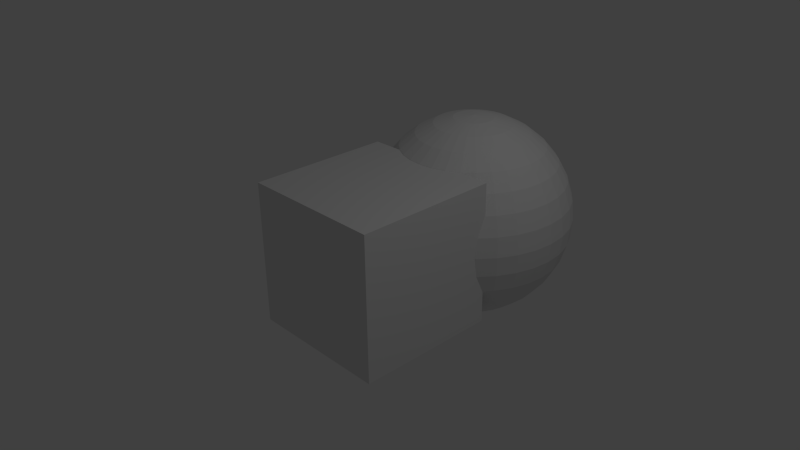 # Source: modelobjs.blend  (saved by Blender 2.68.0; exported with 4.5.12 LTS)
import bpy
from mathutils import Matrix  # noqa: F401  (used for matrix-valued properties, if any)

bpy.ops.wm.read_factory_settings(use_empty=True)
scene = bpy.context.scene
scene.name = 'Scene'

# ---- collections
col_collection_1 = bpy.data.collections.new('Collection 1'); scene.collection.children.link(col_collection_1)

# ---- materials (node trees are filled in below, after node groups)
mat_material = bpy.data.materials.new('Material')
mat_material.alpha_threshold = 0.0
mat_material.use_transparent_shadow = False
mat_material.roughness = 0.5
mat_material.line_color = (0.0, 0.0, 0.0, 1.0)

# ---- material node trees

# ---- world
world_world = bpy.data.worlds.new('World'); scene.world = world_world
world_world.color = (0.05088, 0.05088, 0.05088)
world_world.use_sun_shadow = False
world_world.sun_shadow_jitter_overblur = 0.0
world_world.cycles.sampling_method = 'MANUAL'
world_world.cycles.sample_map_resolution = 256

# ---- cameras
cam_camera = bpy.data.cameras.new('Camera')
cam_camera.clip_end = 100.0
cam_camera.lens = 35.0
cam_camera.sensor_width = 32.0
cam_camera.sensor_height = 18.0
cam_camera.ortho_scale = 7.314
cam_camera.dof.focus_distance = 0.0
cam_camera.dof.aperture_fstop = 128.0

# ---- lights
light_lamp = bpy.data.lights.new('Lamp', 'POINT')
light_lamp.transmission_factor = 0.0
light_lamp.cutoff_distance = 30.0
light_lamp.energy = 100.0
light_lamp.shadow_buffer_clip_start = 1.001
light_lamp.shadow_soft_size = 0.1
light_lamp.shadow_maximum_resolution = 0.006
light_lamp.use_absolute_resolution = True
light_lamp.cycles.use_multiple_importance_sampling = False

# ---- meshes
me_sphere = bpy.data.meshes.new('Sphere')
me_sphere.from_pydata([(-0.2782, 1.841, 1.399), (-0.5458, 1.841, 1.318), (-0.7924, 1.841, 1.186), (-1.009, 1.841, 1.009), (-1.186, 1.841, 0.7924), (-1.318, 1.841, 0.5458), (-1.399, 1.841, 0.2782), (-1.426, 1.841, 1.079e-07), (-1.399, 1.841, -0.2782), (-1.318, 1.841, -0.5458), (-1.186, 1.841, -0.7924), (-1.009, 1.841, -1.009), (-0.7924, 1.841, -1.186), (-0.5458, 1.841, -1.318), (-0.2782, 1.841, -1.399), (-0.2729, 1.895, 1.399), (-0.5353, 1.948, 1.318), (-0.7772, 1.996, 1.186), (-0.9891, 2.038, 1.009), (-1.163, 2.072, 0.7924), (-1.292, 2.098, 0.5458), (-1.372, 2.114, 0.2782), (-1.399, 2.119, 1.703e-07), (-1.372, 2.114, -0.2782), (-1.292, 2.098, -0.5458), (-1.163, 2.072, -0.7924), (-0.9891, 2.038, -1.009), (-0.7772, 1.996, -1.186), (-0.5353, 1.948, -1.318), (-0.2729, 1.895, -1.399), (-0.2571, 1.948, 1.399), (-0.5043, 2.05, 1.318), (-0.7321, 2.144, 1.186), (-0.9317, 2.227, 1.009), (-1.096, 2.295, 0.7924), (-1.217, 2.345, 0.5458), (-1.292, 2.376, 0.2782), (-1.318, 2.387, 1.703e-07), (-1.292, 2.376, -0.2782), (-1.217, 2.345, -0.5458), (-1.096, 2.295, -0.7924), (-0.9317, 2.227, -1.009), (-0.7321, 2.144, -1.186), (-0.5043, 2.05, -1.318), (-0.2571, 1.948, -1.399), (-0.2314, 1.996, 1.399), (-0.4538, 2.144, 1.318), (-0.6588, 2.281, 1.186), (-0.8385, 2.401, 1.009), (-0.986, 2.5, 0.7924), (-1.096, 2.573, 0.5458), (-1.163, 2.618, 0.2782), (-1.186, 2.633, 1.703e-07), (-1.163, 2.618, -0.2782), (-1.096, 2.573, -0.5458), (-0.986, 2.5, -0.7924), (-0.8385, 2.401, -1.009), (-0.6588, 2.281, -1.186), (-0.4538, 2.144, -1.318), (-0.2314, 1.996, -1.399), (-0.1967, 2.038, 1.399), (-0.3859, 2.227, 1.318), (-0.5603, 2.401, 1.186), (-0.7131, 2.554, 1.009), (-0.8385, 2.68, 0.7924), (-0.9317, 2.773, 0.5458), (-0.9891, 2.83, 0.2782), (-1.009, 2.85, 1.703e-07), (-0.9891, 2.83, -0.2782), (-0.9317, 2.773, -0.5458), (-0.8385, 2.68, -0.7924), (-0.7131, 2.554, -1.009), (-0.5603, 2.401, -1.186), (-0.3859, 2.227, -1.318), (-0.1967, 2.038, -1.399), (-0.1546, 2.072, 1.399), (-0.3032, 2.295, 1.318), (-0.4402, 2.5, 1.186), (-0.5603, 2.68, 1.009), (-0.6588, 2.827, 0.7924), (-0.7321, 2.937, 0.5458), (-0.7772, 3.004, 0.2782), (-0.7924, 3.027, 1.703e-07), (-0.7772, 3.004, -0.2782), (-0.7321, 2.937, -0.5458), (-0.6588, 2.827, -0.7924), (-0.5603, 2.68, -1.009), (-0.4402, 2.5, -1.186), (-0.3032, 2.295, -1.318), (-0.1546, 2.072, -1.399), (-0.1065, 2.098, 1.399), (-0.2089, 2.345, 1.318), (-0.3032, 2.573, 1.186), (-0.3859, 2.773, 1.009), (-0.4538, 2.937, 0.7924), (-0.5043, 3.058, 0.5458), (-0.5353, 3.133, 0.2782), (-0.5458, 3.159, 1.703e-07), (-0.5353, 3.133, -0.2782), (-0.5043, 3.058, -0.5458), (-0.4538, 2.937, -0.7924), (-0.3859, 2.773, -1.009), (-0.3032, 2.573, -1.186), (-0.2089, 2.345, -1.318), (-0.1065, 2.098, -1.399), (-0.05428, 2.114, 1.399), (-0.1065, 2.376, 1.318), (-0.1546, 2.618, 1.186), (-0.1967, 2.83, 1.009), (-0.2314, 3.004, 0.7924), (-0.2571, 3.133, 0.5458), (-0.2729, 3.213, 0.2782), (-0.2782, 3.24, 1.703e-07), (-0.2729, 3.213, -0.2782), (-0.2571, 3.133, -0.5458), (-0.2314, 3.004, -0.7924), (-0.1967, 2.83, -1.009), (-0.1546, 2.618, -1.186), (-0.1065, 2.376, -1.318), (-0.05428, 2.114, -1.399), (3.977e-07, 2.119, 1.399), (4.5e-07, 2.387, 1.318), (5.019e-07, 2.633, 1.186), (4.329e-07, 2.85, 1.009), (5.134e-07, 3.027, 0.7924), (4.44e-07, 3.159, 0.5458), (5.337e-07, 3.24, 0.2782), (4.935e-07, 3.267, 1.703e-07), (4.503e-07, 3.24, -0.2782), (3.815e-07, 3.159, -0.5458), (5.134e-07, 3.027, -0.7924), (4.329e-07, 2.85, -1.009), (4.957e-07, 2.633, -1.186), (3.899e-07, 2.387, -1.318), (3.98e-07, 2.119, -1.399), (0.05428, 2.114, 1.399), (0.1065, 2.376, 1.318), (0.1546, 2.618, 1.186), (0.1968, 2.83, 1.009), (0.2314, 3.004, 0.7924), (0.2571, 3.133, 0.5458), (0.2729, 3.213, 0.2782), (0.2782, 3.24, 1.703e-07), (0.2729, 3.213, -0.2782), (0.2571, 3.133, -0.5458), (0.2314, 3.004, -0.7924), (0.1968, 2.83, -1.009), (0.1546, 2.618, -1.186), (0.1065, 2.376, -1.318), (0.05428, 2.114, -1.399), (0.1065, 2.098, 1.399), (0.2089, 2.345, 1.318), (0.3032, 2.573, 1.186), (0.3859, 2.773, 1.009), (0.4538, 2.937, 0.7924), (0.5043, 3.058, 0.5458), (0.5353, 3.133, 0.2782), (0.5458, 3.159, 1.703e-07), (0.5353, 3.133, -0.2782), (0.5043, 3.058, -0.5458), (0.4538, 2.937, -0.7924), (0.3859, 2.773, -1.009), (0.3032, 2.573, -1.186), (0.2089, 2.345, -1.318), (0.1065, 2.098, -1.399), (0.1546, 2.072, 1.399), (0.3032, 2.295, 1.318), (0.4402, 2.5, 1.186), (0.5603, 2.68, 1.009), (0.6588, 2.827, 0.7924), (0.7321, 2.937, 0.5458), (0.7772, 3.004, 0.2782), (0.7924, 3.027, 1.703e-07), (0.7772, 3.004, -0.2782), (0.7321, 2.937, -0.5458), (0.6588, 2.827, -0.7924), (0.5603, 2.68, -1.009), (0.4402, 2.5, -1.186), (0.3032, 2.295, -1.318), (0.1546, 2.072, -1.399), (0.1968, 2.038, 1.399), (0.3859, 2.227, 1.318), (0.5603, 2.401, 1.186), (0.7131, 2.554, 1.009), (0.8385, 2.68, 0.7924), (0.9317, 2.773, 0.5458), (0.9891, 2.83, 0.2782), (1.009, 2.85, 1.703e-07), (0.9891, 2.83, -0.2782), (0.9317, 2.773, -0.5458), (0.8385, 2.68, -0.7924), (0.7131, 2.554, -1.009), (0.5603, 2.401, -1.186), (0.3859, 2.227, -1.318), (0.1968, 2.038, -1.399), (0.2314, 1.996, 1.399), (0.4538, 2.144, 1.318), (0.6588, 2.281, 1.186), (0.8385, 2.401, 1.009), (0.986, 2.5, 0.7924), (1.096, 2.573, 0.5458), (1.163, 2.618, 0.2782), (1.186, 2.633, 1.703e-07), (1.163, 2.618, -0.2782), (1.096, 2.573, -0.5458), (0.986, 2.5, -0.7924), (0.8385, 2.401, -1.009), (0.6588, 2.281, -1.186), (0.4538, 2.144, -1.318), (0.2314, 1.996, -1.399), (0.2571, 1.948, 1.399), (0.5043, 2.05, 1.318), (0.7321, 2.144, 1.186), (0.9317, 2.227, 1.009), (1.096, 2.295, 0.7924), (1.217, 2.345, 0.5458), (1.292, 2.376, 0.2782), (1.318, 2.387, 1.703e-07), (1.292, 2.376, -0.2782), (1.217, 2.345, -0.5458), (1.096, 2.295, -0.7924), (0.9317, 2.227, -1.009), (0.7321, 2.144, -1.186), (0.5043, 2.05, -1.318), (0.2571, 1.948, -1.399), (0.2729, 1.895, 1.399), (0.5353, 1.948, 1.318), (0.7772, 1.996, 1.186), (0.9891, 2.038, 1.009), (1.163, 2.072, 0.7924), (1.292, 2.098, 0.5458), (1.372, 2.114, 0.2782), (1.399, 2.119, 1.703e-07), (1.372, 2.114, -0.2782), (1.292, 2.098, -0.5458), (1.163, 2.072, -0.7924), (0.9891, 2.038, -1.009), (0.7772, 1.996, -1.186), (0.5353, 1.948, -1.318), (0.2729, 1.895, -1.399), (0.2782, 1.841, 1.399), (0.5458, 1.841, 1.318), (0.7924, 1.841, 1.186), (1.009, 1.841, 1.009), (1.186, 1.841, 0.7924), (1.318, 1.841, 0.5458), (1.399, 1.841, 0.2782), (1.426, 1.841, 1.703e-07), (1.399, 1.841, -0.2782), (1.318, 1.841, -0.5458), (1.186, 1.841, -0.7924), (1.009, 1.841, -1.009), (0.7924, 1.841, -1.186), (0.5458, 1.841, -1.318), (0.2782, 1.841, -1.399), (0.2729, 1.787, 1.399), (0.5353, 1.735, 1.318), (0.7772, 1.687, 1.186), (0.9891, 1.644, 1.009), (1.163, 1.61, 0.7924), (1.292, 1.584, 0.5458), (1.372, 1.568, 0.2782), (1.399, 1.563, 1.703e-07), (1.372, 1.568, -0.2782), (1.292, 1.584, -0.5458), (1.163, 1.61, -0.7924), (0.9891, 1.644, -1.009), (0.7772, 1.687, -1.186), (0.5353, 1.735, -1.318), (0.2729, 1.787, -1.399), (0.2571, 1.735, 1.399), (0.5043, 1.632, 1.318), (0.7321, 1.538, 1.186), (0.9317, 1.455, 1.009), (1.096, 1.387, 0.7924), (1.217, 1.337, 0.5458), (1.292, 1.306, 0.2782), (1.318, 1.295, 1.703e-07), (1.292, 1.306, -0.2782), (1.217, 1.337, -0.5458), (1.096, 1.387, -0.7924), (0.9317, 1.455, -1.009), (0.7321, 1.538, -1.186), (0.5043, 1.632, -1.318), (0.2571, 1.735, -1.399), (0.2314, 1.687, 1.399), (0.4538, 1.538, 1.318), (0.6588, 1.401, 1.186), (0.8385, 1.281, 1.009), (0.986, 1.182, 0.7924), (1.096, 1.109, 0.5458), (1.163, 1.064, 0.2782), (1.186, 1.049, 1.703e-07), (1.163, 1.064, -0.2782), (1.096, 1.109, -0.5458), (0.986, 1.182, -0.7924), (0.8385, 1.281, -1.009), (0.6588, 1.401, -1.186), (0.4538, 1.538, -1.318), (0.2314, 1.687, -1.399), (0.1968, 1.644, 1.399), (0.3859, 1.455, 1.318), (0.5603, 1.281, 1.186), (0.7131, 1.128, 1.009), (0.8385, 1.003, 0.7924), (0.9317, 0.9094, 0.5458), (0.9891, 0.852, 0.2782), (1.009, 0.8326, 1.703e-07), (0.9891, 0.852, -0.2782), (0.9317, 0.9094, -0.5458), (0.8385, 1.003, -0.7924), (0.7131, 1.128, -1.009), (0.5603, 1.281, -1.186), (0.3859, 1.455, -1.318), (0.1967, 1.644, -1.399), (0.1546, 1.61, 1.399), (0.3032, 1.387, 1.318), (0.4402, 1.182, 1.186), (0.5603, 1.003, 1.009), (0.6588, 0.8551, 0.7924), (0.7321, 0.7455, 0.5458), (0.7772, 0.678, 0.2782), (0.7924, 0.6552, 1.703e-07), (0.7772, 0.678, -0.2782), (0.7321, 0.7455, -0.5458), (0.6588, 0.8551, -0.7924), (0.5603, 1.003, -1.009), (0.4402, 1.182, -1.186), (0.3032, 1.387, -1.318), (0.1546, 1.61, -1.399), (3.855e-07, 1.841, -1.426), (0.1065, 1.584, 1.399), (0.2089, 1.337, 1.318), (0.3032, 1.109, 1.186), (0.3859, 0.9094, 1.009), (0.4538, 0.7455, 0.7924), (0.5043, 0.6237, 0.5458), (0.5353, 0.5488, 0.2782), (0.5458, 0.5234, 1.703e-07), (0.5353, 0.5488, -0.2782), (0.5043, 0.6237, -0.5458), (0.4538, 0.7455, -0.7924), (0.3859, 0.9094, -1.009), (0.3032, 1.109, -1.186), (0.2089, 1.337, -1.318), (0.1065, 1.584, -1.399), (0.05428, 1.568, 1.399), (0.1065, 1.306, 1.318), (0.1546, 1.064, 1.186), (0.1967, 0.852, 1.009), (0.2314, 0.678, 0.7924), (0.2571, 0.5488, 0.5458), (0.2729, 0.4692, 0.2782), (0.2782, 0.4423, 1.703e-07), (0.2729, 0.4692, -0.2782), (0.2571, 0.5488, -0.5458), (0.2314, 0.678, -0.7924), (0.1967, 0.852, -1.009), (0.1546, 1.064, -1.186), (0.1065, 1.306, -1.318), (0.05428, 1.568, -1.399), (3.408e-07, 1.563, 1.399), (2.247e-07, 1.295, 1.318), (1.558e-07, 1.049, 1.186), (1.874e-07, 0.8326, 1.009), (1.278e-07, 0.6552, 0.7924), (1.346e-07, 0.5234, 0.5458), (2.032e-07, 0.4423, 0.2782), (8.087e-08, 0.4149, 1.703e-07), (4.068e-08, 0.4423, -0.2782), (3.094e-07, 0.5234, -0.5458), (1.278e-07, 0.6552, -0.7924), (1.874e-07, 0.8326, -1.009), (1.558e-07, 1.049, -1.186), (2.849e-07, 1.295, -1.318), (3.415e-07, 1.563, -1.399), (-0.05428, 1.568, 1.399), (-0.1065, 1.306, 1.318), (-0.1546, 1.064, 1.186), (-0.1967, 0.852, 1.009), (-0.2314, 0.678, 0.7924), (-0.2571, 0.5488, 0.5458), (-0.2729, 0.4692, 0.2782), (-0.2782, 0.4423, 1.703e-07), (-0.2729, 0.4692, -0.2782), (-0.2571, 0.5488, -0.5458), (-0.2314, 0.678, -0.7924), (-0.1967, 0.852, -1.009), (-0.1546, 1.064, -1.186), (-0.1065, 1.306, -1.318), (-0.05428, 1.568, -1.399), (-0.1065, 1.584, 1.399), (-0.2089, 1.337, 1.318), (-0.3032, 1.109, 1.186), (-0.3859, 0.9094, 1.009), (-0.4538, 0.7455, 0.7924), (-0.5043, 0.6237, 0.5458), (-0.5353, 0.5488, 0.2782), (-0.5458, 0.5234, 1.703e-07), (-0.5353, 0.5488, -0.2782), (-0.5043, 0.6237, -0.5458), (-0.4538, 0.7455, -0.7924), (-0.3859, 0.9094, -1.009), (-0.3032, 1.109, -1.186), (-0.2089, 1.337, -1.318), (-0.1065, 1.584, -1.399), (-0.1546, 1.61, 1.399), (-0.3032, 1.387, 1.318), (-0.4402, 1.182, 1.186), (-0.5603, 1.003, 1.009), (-0.6588, 0.8551, 0.7924), (-0.7321, 0.7455, 0.5458), (-0.7772, 0.678, 0.2782), (-0.7924, 0.6552, 1.703e-07), (-0.7772, 0.678, -0.2782), (-0.7321, 0.7455, -0.5458), (-0.6588, 0.8551, -0.7924), (-0.5603, 1.003, -1.009), (-0.4402, 1.182, -1.186), (-0.3032, 1.387, -1.318), (-0.1546, 1.61, -1.399), (-0.1967, 1.644, 1.399), (-0.3859, 1.455, 1.318), (-0.5603, 1.281, 1.186), (-0.7131, 1.128, 1.009), (-0.8385, 1.003, 0.7924), (-0.9317, 0.9094, 0.5458), (-0.9891, 0.852, 0.2782), (-1.009, 0.8326, 1.703e-07), (-0.9891, 0.852, -0.2782), (-0.9317, 0.9094, -0.5458), (-0.8385, 1.003, -0.7924), (-0.7131, 1.128, -1.009), (-0.5603, 1.281, -1.186), (-0.3859, 1.455, -1.318), (-0.1967, 1.644, -1.399), (-0.2314, 1.687, 1.399), (-0.4538, 1.538, 1.318), (-0.6588, 1.401, 1.186), (-0.8385, 1.281, 1.009), (-0.986, 1.182, 0.7924), (-1.096, 1.109, 0.5458), (-1.163, 1.064, 0.2782), (-1.186, 1.049, 1.703e-07), (-1.163, 1.064, -0.2782), (-1.096, 1.109, -0.5458), (-0.986, 1.182, -0.7924), (-0.8385, 1.281, -1.009), (-0.6588, 1.401, -1.186), (-0.4538, 1.538, -1.318), (-0.2314, 1.687, -1.399), (-4.389e-08, 1.841, 1.426), (-0.2571, 1.735, 1.399), (-0.5043, 1.632, 1.318), (-0.7321, 1.538, 1.186), (-0.9317, 1.455, 1.009), (-1.096, 1.387, 0.7924), (-1.217, 1.337, 0.5458), (-1.292, 1.306, 0.2782), (-1.318, 1.295, 1.703e-07), (-1.292, 1.306, -0.2782), (-1.217, 1.337, -0.5458), (-1.096, 1.387, -0.7924), (-0.9317, 1.455, -1.009), (-0.7321, 1.538, -1.186), (-0.5043, 1.632, -1.318), (-0.2571, 1.735, -1.399), (-0.2729, 1.787, 1.399), (-0.5353, 1.735, 1.318), (-0.7772, 1.687, 1.186), (-0.9891, 1.644, 1.009), (-1.163, 1.61, 0.7924), (-1.292, 1.584, 0.5458), (-1.372, 1.568, 0.2782), (-1.399, 1.563, 1.703e-07), (-1.372, 1.568, -0.2782), (-1.292, 1.584, -0.5458), (-1.163, 1.61, -0.7924), (-0.9891, 1.644, -1.009), (-0.7772, 1.687, -1.186), (-0.5353, 1.735, -1.318), (-0.2729, 1.787, -1.399)], [], [(10, 9, 24, 25), (5, 4, 19, 20), (11, 10, 25, 26), (6, 5, 20, 21), (1, 0, 15, 16), (12, 11, 26, 27), (7, 6, 21, 22), (2, 1, 16, 17), (13, 12, 27, 28), (8, 7, 22, 23), (3, 2, 17, 18), (14, 13, 28, 29), (9, 8, 23, 24), (4, 3, 18, 19), (25, 24, 39, 40), (20, 19, 34, 35), (26, 25, 40, 41), (21, 20, 35, 36), (16, 15, 30, 31), (27, 26, 41, 42), (22, 21, 36, 37), (17, 16, 31, 32), (28, 27, 42, 43), (23, 22, 37, 38), (18, 17, 32, 33), (29, 28, 43, 44), (24, 23, 38, 39), (19, 18, 33, 34), (33, 32, 47, 48), (44, 43, 58, 59), (39, 38, 53, 54), (34, 33, 48, 49), (40, 39, 54, 55), (35, 34, 49, 50), (41, 40, 55, 56), (36, 35, 50, 51), (31, 30, 45, 46), (42, 41, 56, 57), (37, 36, 51, 52), (32, 31, 46, 47), (43, 42, 57, 58), (38, 37, 52, 53), (52, 51, 66, 67), (47, 46, 61, 62), (58, 57, 72, 73), (53, 52, 67, 68), (48, 47, 62, 63), (59, 58, 73, 74), (54, 53, 68, 69), (49, 48, 63, 64), (55, 54, 69, 70), (50, 49, 64, 65), (56, 55, 70, 71), (51, 50, 65, 66), (46, 45, 60, 61), (57, 56, 71, 72), (71, 70, 85, 86), (66, 65, 80, 81), (61, 60, 75, 76), (72, 71, 86, 87), (67, 66, 81, 82), (62, 61, 76, 77), (73, 72, 87, 88), (68, 67, 82, 83), (63, 62, 77, 78), (74, 73, 88, 89), (69, 68, 83, 84), (64, 63, 78, 79), (70, 69, 84, 85), (65, 64, 79, 80), (85, 84, 99, 100), (80, 79, 94, 95), (86, 85, 100, 101), (81, 80, 95, 96), (76, 75, 90, 91), (87, 86, 101, 102), (82, 81, 96, 97), (77, 76, 91, 92), (88, 87, 102, 103), (83, 82, 97, 98), (78, 77, 92, 93), (89, 88, 103, 104), (84, 83, 98, 99), (79, 78, 93, 94), (93, 92, 107, 108), (104, 103, 118, 119), (99, 98, 113, 114), (94, 93, 108, 109), (100, 99, 114, 115), (95, 94, 109, 110), (101, 100, 115, 116), (96, 95, 110, 111), (91, 90, 105, 106), (102, 101, 116, 117), (97, 96, 111, 112), (92, 91, 106, 107), (103, 102, 117, 118), (98, 97, 112, 113), (112, 111, 126, 127), (107, 106, 121, 122), (118, 117, 132, 133), (113, 112, 127, 128), (108, 107, 122, 123), (119, 118, 133, 134), (114, 113, 128, 129), (109, 108, 123, 124), (115, 114, 129, 130), (110, 109, 124, 125), (116, 115, 130, 131), (111, 110, 125, 126), (106, 105, 120, 121), (117, 116, 131, 132), (131, 130, 145, 146), (126, 125, 140, 141), (121, 120, 135, 136), (132, 131, 146, 147), (127, 126, 141, 142), (122, 121, 136, 137), (133, 132, 147, 148), (128, 127, 142, 143), (123, 122, 137, 138), (134, 133, 148, 149), (129, 128, 143, 144), (124, 123, 138, 139), (130, 129, 144, 145), (125, 124, 139, 140), (145, 144, 159, 160), (140, 139, 154, 155), (146, 145, 160, 161), (141, 140, 155, 156), (136, 135, 150, 151), (147, 146, 161, 162), (142, 141, 156, 157), (137, 136, 151, 152), (148, 147, 162, 163), (143, 142, 157, 158), (138, 137, 152, 153), (149, 148, 163, 164), (144, 143, 158, 159), (139, 138, 153, 154), (164, 163, 178, 179), (159, 158, 173, 174), (154, 153, 168, 169), (160, 159, 174, 175), (155, 154, 169, 170), (161, 160, 175, 176), (156, 155, 170, 171), (151, 150, 165, 166), (162, 161, 176, 177), (157, 156, 171, 172), (152, 151, 166, 167), (163, 162, 177, 178), (158, 157, 172, 173), (153, 152, 167, 168), (167, 166, 181, 182), (178, 177, 192, 193), (173, 172, 187, 188), (168, 167, 182, 183), (179, 178, 193, 194), (174, 173, 188, 189), (169, 168, 183, 184), (175, 174, 189, 190), (170, 169, 184, 185), (176, 175, 190, 191), (171, 170, 185, 186), (166, 165, 180, 181), (177, 176, 191, 192), (172, 171, 186, 187), (186, 185, 200, 201), (181, 180, 195, 196), (192, 191, 206, 207), (187, 186, 201, 202), (182, 181, 196, 197), (193, 192, 207, 208), (188, 187, 202, 203), (183, 182, 197, 198), (194, 193, 208, 209), (189, 188, 203, 204), (184, 183, 198, 199), (190, 189, 204, 205), (185, 184, 199, 200), (191, 190, 205, 206), (205, 204, 219, 220), (200, 199, 214, 215), (206, 205, 220, 221), (201, 200, 215, 216), (196, 195, 210, 211), (207, 206, 221, 222), (202, 201, 216, 217), (197, 196, 211, 212), (208, 207, 222, 223), (203, 202, 217, 218), (198, 197, 212, 213), (209, 208, 223, 224), (204, 203, 218, 219), (199, 198, 213, 214), (224, 223, 238, 239), (219, 218, 233, 234), (214, 213, 228, 229), (220, 219, 234, 235), (215, 214, 229, 230), (221, 220, 235, 236), (216, 215, 230, 231), (211, 210, 225, 226), (222, 221, 236, 237), (217, 216, 231, 232), (212, 211, 226, 227), (223, 222, 237, 238), (218, 217, 232, 233), (213, 212, 227, 228), (227, 226, 241, 242), (238, 237, 252, 253), (233, 232, 247, 248), (228, 227, 242, 243), (239, 238, 253, 254), (234, 233, 248, 249), (229, 228, 243, 244), (235, 234, 249, 250), (230, 229, 244, 245), (236, 235, 250, 251), (231, 230, 245, 246), (226, 225, 240, 241), (237, 236, 251, 252), (232, 231, 246, 247), (246, 245, 260, 261), (241, 240, 255, 256), (252, 251, 266, 267), (247, 246, 261, 262), (242, 241, 256, 257), (253, 252, 267, 268), (248, 247, 262, 263), (243, 242, 257, 258), (254, 253, 268, 269), (249, 248, 263, 264), (244, 243, 258, 259), (250, 249, 264, 265), (245, 244, 259, 260), (251, 250, 265, 266), (265, 264, 279, 280), (260, 259, 274, 275), (266, 265, 280, 281), (261, 260, 275, 276), (256, 255, 270, 271), (267, 266, 281, 282), (262, 261, 276, 277), (257, 256, 271, 272), (268, 267, 282, 283), (263, 262, 277, 278), (258, 257, 272, 273), (269, 268, 283, 284), (264, 263, 278, 279), (259, 258, 273, 274), (284, 283, 298, 299), (279, 278, 293, 294), (274, 273, 288, 289), (280, 279, 294, 295), (275, 274, 289, 290), (281, 280, 295, 296), (276, 275, 290, 291), (271, 270, 285, 286), (282, 281, 296, 297), (277, 276, 291, 292), (272, 271, 286, 287), (283, 282, 297, 298), (278, 277, 292, 293), (273, 272, 287, 288), (298, 297, 312, 313), (293, 292, 307, 308), (288, 287, 302, 303), (299, 298, 313, 314), (294, 293, 308, 309), (289, 288, 303, 304), (295, 294, 309, 310), (290, 289, 304, 305), (296, 295, 310, 311), (291, 290, 305, 306), (286, 285, 300, 301), (297, 296, 311, 312), (292, 291, 306, 307), (287, 286, 301, 302), (301, 300, 315, 316), (312, 311, 326, 327), (307, 306, 321, 322), (302, 301, 316, 317), (313, 312, 327, 328), (308, 307, 322, 323), (303, 302, 317, 318), (314, 313, 328, 329), (309, 308, 323, 324), (304, 303, 318, 319), (310, 309, 324, 325), (305, 304, 319, 320), (311, 310, 325, 326), (306, 305, 320, 321), (320, 319, 335, 336), (326, 325, 341, 342), (321, 320, 336, 337), (316, 315, 331, 332), (327, 326, 342, 343), (322, 321, 337, 338), (317, 316, 332, 333), (328, 327, 343, 344), (323, 322, 338, 339), (318, 317, 333, 334), (329, 328, 344, 345), (324, 323, 339, 340), (319, 318, 334, 335), (325, 324, 340, 341), (340, 339, 354, 355), (335, 334, 349, 350), (341, 340, 355, 356), (336, 335, 350, 351), (342, 341, 356, 357), (337, 336, 351, 352), (332, 331, 346, 347), (343, 342, 357, 358), (338, 337, 352, 353), (333, 332, 347, 348), (344, 343, 358, 359), (339, 338, 353, 354), (334, 333, 348, 349), (345, 344, 359, 360), (359, 358, 373, 374), (354, 353, 368, 369), (349, 348, 363, 364), (360, 359, 374, 375), (355, 354, 369, 370), (350, 349, 364, 365), (356, 355, 370, 371), (351, 350, 365, 366), (357, 356, 371, 372), (352, 351, 366, 367), (347, 346, 361, 362), (358, 357, 372, 373), (353, 352, 367, 368), (348, 347, 362, 363), (362, 361, 376, 377), (373, 372, 387, 388), (368, 367, 382, 383), (363, 362, 377, 378), (374, 373, 388, 389), (369, 368, 383, 384), (364, 363, 378, 379), (375, 374, 389, 390), (370, 369, 384, 385), (365, 364, 379, 380), (371, 370, 385, 386), (366, 365, 380, 381), (372, 371, 386, 387), (367, 366, 381, 382), (381, 380, 395, 396), (387, 386, 401, 402), (382, 381, 396, 397), (377, 376, 391, 392), (388, 387, 402, 403), (383, 382, 397, 398), (378, 377, 392, 393), (389, 388, 403, 404), (384, 383, 398, 399), (379, 378, 393, 394), (390, 389, 404, 405), (385, 384, 399, 400), (380, 379, 394, 395), (386, 385, 400, 401), (400, 399, 414, 415), (395, 394, 409, 410), (401, 400, 415, 416), (396, 395, 410, 411), (402, 401, 416, 417), (397, 396, 411, 412), (392, 391, 406, 407), (403, 402, 417, 418), (398, 397, 412, 413), (393, 392, 407, 408), (404, 403, 418, 419), (399, 398, 413, 414), (394, 393, 408, 409), (405, 404, 419, 420), (419, 418, 433, 434), (414, 413, 428, 429), (409, 408, 423, 424), (420, 419, 434, 435), (415, 414, 429, 430), (410, 409, 424, 425), (416, 415, 430, 431), (411, 410, 425, 426), (417, 416, 431, 432), (412, 411, 426, 427), (407, 406, 421, 422), (418, 417, 432, 433), (413, 412, 427, 428), (408, 407, 422, 423), (433, 432, 447, 448), (428, 427, 442, 443), (423, 422, 437, 438), (434, 433, 448, 449), (429, 428, 443, 444), (424, 423, 438, 439), (435, 434, 449, 450), (430, 429, 444, 445), (425, 424, 439, 440), (431, 430, 445, 446), (426, 425, 440, 441), (432, 431, 446, 447), (427, 426, 441, 442), (422, 421, 436, 437), (447, 446, 462, 463), (442, 441, 457, 458), (437, 436, 452, 453), (448, 447, 463, 464), (443, 442, 458, 459), (438, 437, 453, 454), (449, 448, 464, 465), (444, 443, 459, 460), (439, 438, 454, 455), (450, 449, 465, 466), (445, 444, 460, 461), (440, 439, 455, 456), (446, 445, 461, 462), (441, 440, 456, 457), (456, 455, 470, 471), (462, 461, 476, 477), (457, 456, 471, 472), (463, 462, 477, 478), (458, 457, 472, 473), (453, 452, 467, 468), (464, 463, 478, 479), (459, 458, 473, 474), (454, 453, 468, 469), (465, 464, 479, 480), (460, 459, 474, 475), (455, 454, 469, 470), (466, 465, 480, 481), (461, 460, 475, 476), (330, 14, 29), (0, 451, 15), (330, 29, 44), (15, 451, 30), (330, 44, 59), (30, 451, 45), (330, 59, 74), (45, 451, 60), (330, 74, 89), (60, 451, 75), (330, 89, 104), (75, 451, 90), (330, 104, 119), (90, 451, 105), (330, 119, 134), (105, 451, 120), (330, 134, 149), (120, 451, 135), (330, 149, 164), (135, 451, 150), (330, 164, 179), (150, 451, 165), (330, 179, 194), (165, 451, 180), (330, 194, 209), (180, 451, 195), (195, 451, 210), (330, 209, 224), (330, 224, 239), (210, 451, 225), (330, 239, 254), (225, 451, 240), (330, 254, 269), (240, 451, 255), (255, 451, 270), (330, 269, 284), (330, 284, 299), (270, 451, 285), (330, 299, 314), (285, 451, 300), (330, 314, 329), (300, 451, 315), (315, 451, 331), (330, 329, 345), (330, 345, 360), (331, 451, 346), (330, 360, 375), (346, 451, 361), (330, 375, 390), (361, 451, 376), (376, 451, 391), (330, 390, 405), (330, 405, 420), (391, 451, 406), (330, 420, 435), (406, 451, 421), (330, 435, 450), (421, 451, 436), (436, 451, 452), (330, 450, 466), (330, 466, 481), (452, 451, 467), (475, 474, 7, 8), (470, 469, 2, 3), (481, 480, 13, 14), (476, 475, 8, 9), (471, 470, 3, 4), (330, 481, 14), (477, 476, 9, 10), (472, 471, 4, 5), (467, 451, 0), (478, 477, 10, 11), (473, 472, 5, 6), (468, 467, 0, 1), (479, 478, 11, 12), (474, 473, 6, 7), (469, 468, 1, 2), (480, 479, 12, 13)])
_uv = me_sphere.uv_layers.new(name='UVMap')
_uv.uv.foreach_set('vector', [0.799, 0.951, 0.751, 0.951, 0.751, 0.999, 0.799, 0.999, 0.749, 0.951, 0.701, 0.951, 0.701, 0.999, 0.749, 0.999, 0.799, 0.901, 0.751, 0.901, 0.751, 0.949, 0.799, 0.949, 0.749, 0.901, 0.701, 0.901, 0.701, 0.949, 0.749, 0.949, 0.049, 0.049, 0.049, 0.001001, 0.026, 0.001001, 0.026, 0.049, 0.024, 0.049, 0.024, 0.001001, 0.001001, 0.001001, 0.001001, 0.049, 0.999, 0.051, 0.951, 0.051, 0.951, 0.099, 0.999, 0.099, 0.099, 0.049, 0.099, 0.001001, 0.076, 0.001001, 0.076, 0.049, 0.074, 0.049, 0.074, 0.001001, 0.051, 0.001001, 0.051, 0.049, 0.949, 0.051, 0.901, 0.051, 0.901, 0.099, 0.949, 0.099, 0.049, 0.099, 0.049, 0.051, 0.026, 0.051, 0.026, 0.099, 0.024, 0.099, 0.024, 0.051, 0.001001, 0.051, 0.001001, 0.099, 0.999, 0.001001, 0.951, 0.001001, 0.951, 0.049, 0.999, 0.049, 0.949, 0.001001, 0.901, 0.001001, 0.901, 0.049, 0.949, 0.049, 0.999, 0.151, 0.951, 0.151, 0.951, 0.199, 0.999, 0.199, 0.949, 0.151, 0.901, 0.151, 0.901, 0.199, 0.949, 0.199, 0.999, 0.101, 0.951, 0.101, 0.951, 0.149, 0.999, 0.149, 0.949, 0.101, 0.901, 0.101, 0.901, 0.149, 0.949, 0.149, 0.099, 0.099, 0.099, 0.051, 0.076, 0.051, 0.076, 0.099, 0.074, 0.099, 0.074, 0.051, 0.051, 0.051, 0.051, 0.099, 0.999, 0.251, 0.951, 0.251, 0.951, 0.299, 0.999, 0.299, 0.049, 0.149, 0.049, 0.101, 0.026, 0.101, 0.026, 0.149, 0.024, 0.149, 0.024, 0.101, 0.001001, 0.101, 0.001001, 0.149, 0.949, 0.251, 0.901, 0.251, 0.901, 0.299, 0.949, 0.299, 0.099, 0.149, 0.099, 0.101, 0.076, 0.101, 0.076, 0.149, 0.074, 0.149, 0.074, 0.101, 0.051, 0.101, 0.051, 0.149, 0.999, 0.201, 0.951, 0.201, 0.951, 0.249, 0.999, 0.249, 0.949, 0.201, 0.901, 0.201, 0.901, 0.249, 0.949, 0.249, 0.049, 0.199, 0.049, 0.151, 0.026, 0.151, 0.026, 0.199, 0.024, 0.199, 0.024, 0.151, 0.001001, 0.151, 0.001001, 0.199, 0.999, 0.351, 0.951, 0.351, 0.951, 0.399, 0.999, 0.399, 0.949, 0.351, 0.901, 0.351, 0.901, 0.399, 0.949, 0.399, 0.999, 0.301, 0.951, 0.301, 0.951, 0.349, 0.999, 0.349, 0.949, 0.301, 0.901, 0.301, 0.901, 0.349, 0.949, 0.349, 0.999, 0.451, 0.951, 0.451, 0.951, 0.499, 0.999, 0.499, 0.949, 0.451, 0.901, 0.451, 0.901, 0.499, 0.949, 0.499, 0.099, 0.199, 0.099, 0.151, 0.076, 0.151, 0.076, 0.199, 0.074, 0.199, 0.074, 0.151, 0.051, 0.151, 0.051, 0.199, 0.999, 0.401, 0.951, 0.401, 0.951, 0.449, 0.999, 0.449, 0.149, 0.049, 0.149, 0.001001, 0.126, 0.001001, 0.126, 0.049, 0.124, 0.049, 0.124, 0.001001, 0.101, 0.001001, 0.101, 0.049, 0.949, 0.401, 0.901, 0.401, 0.901, 0.449, 0.949, 0.449, 0.999, 0.551, 0.951, 0.551, 0.951, 0.599, 0.999, 0.599, 0.199, 0.049, 0.199, 0.001001, 0.176, 0.001001, 0.176, 0.049, 0.174, 0.049, 0.174, 0.001001, 0.151, 0.001001, 0.151, 0.049, 0.949, 0.551, 0.901, 0.551, 0.901, 0.599, 0.949, 0.599, 0.149, 0.099, 0.149, 0.051, 0.126, 0.051, 0.126, 0.099, 0.124, 0.099, 0.124, 0.051, 0.101, 0.051, 0.101, 0.099, 0.999, 0.501, 0.951, 0.501, 0.951, 0.549, 0.999, 0.549, 0.949, 0.501, 0.901, 0.501, 0.901, 0.549, 0.949, 0.549, 0.999, 0.651, 0.951, 0.651, 0.951, 0.699, 0.999, 0.699, 0.949, 0.651, 0.901, 0.651, 0.901, 0.699, 0.949, 0.699, 0.999, 0.601, 0.951, 0.601, 0.951, 0.649, 0.999, 0.649, 0.949, 0.601, 0.901, 0.601, 0.901, 0.649, 0.949, 0.649, 0.199, 0.099, 0.199, 0.051, 0.176, 0.051, 0.176, 0.099, 0.174, 0.099, 0.174, 0.051, 0.151, 0.051, 0.151, 0.099, 0.099, 0.951, 0.051, 0.951, 0.051, 0.999, 0.099, 0.999, 0.049, 0.951, 0.001001, 0.951, 0.001001, 0.999, 0.049, 0.999, 0.149, 0.149, 0.149, 0.101, 0.126, 0.101, 0.126, 0.149, 0.124, 0.149, 0.124, 0.101, 0.101, 0.101, 0.101, 0.149, 0.099, 0.901, 0.051, 0.901, 0.051, 0.949, 0.099, 0.949, 0.199, 0.149, 0.199, 0.101, 0.176, 0.101, 0.176, 0.149, 0.174, 0.149, 0.174, 0.101, 0.151, 0.101, 0.151, 0.149, 0.049, 0.901, 0.001001, 0.901, 0.001001, 0.949, 0.049, 0.949, 0.149, 0.199, 0.149, 0.151, 0.126, 0.151, 0.126, 0.199, 0.124, 0.199, 0.124, 0.151, 0.101, 0.151, 0.101, 0.199, 0.199, 0.951, 0.151, 0.951, 0.151, 0.999, 0.199, 0.999, 0.149, 0.951, 0.101, 0.951, 0.101, 0.999, 0.149, 0.999, 0.199, 0.901, 0.151, 0.901, 0.151, 0.949, 0.199, 0.949, 0.149, 0.901, 0.101, 0.901, 0.101, 0.949, 0.149, 0.949, 0.299, 0.951, 0.251, 0.951, 0.251, 0.999, 0.299, 0.999, 0.249, 0.951, 0.201, 0.951, 0.201, 0.999, 0.249, 0.999, 0.299, 0.901, 0.251, 0.901, 0.251, 0.949, 0.299, 0.949, 0.249, 0.901, 0.201, 0.901, 0.201, 0.949, 0.249, 0.949, 0.199, 0.199, 0.199, 0.151, 0.176, 0.151, 0.176, 0.199, 0.174, 0.199, 0.174, 0.151, 0.151, 0.151, 0.151, 0.199, 0.899, 0.851, 0.851, 0.851, 0.851, 0.899, 0.899, 0.899, 0.249, 0.149, 0.249, 0.101, 0.226, 0.101, 0.226, 0.149, 0.224, 0.149, 0.224, 0.101, 0.201, 0.101, 0.201, 0.149, 0.849, 0.851, 0.801, 0.851, 0.801, 0.899, 0.849, 0.899, 0.299, 0.149, 0.299, 0.101, 0.276, 0.101, 0.276, 0.149, 0.274, 0.149, 0.274, 0.101, 0.251, 0.101, 0.251, 0.149, 0.899, 0.801, 0.851, 0.801, 0.851, 0.849, 0.899, 0.849, 0.849, 0.801, 0.801, 0.801, 0.801, 0.849, 0.849, 0.849, 0.249, 0.199, 0.249, 0.151, 0.226, 0.151, 0.226, 0.199, 0.224, 0.199, 0.224, 0.151, 0.201, 0.151, 0.201, 0.199, 0.899, 0.751, 0.851, 0.751, 0.851, 0.799, 0.899, 0.799, 0.849, 0.751, 0.801, 0.751, 0.801, 0.799, 0.849, 0.799, 0.899, 0.701, 0.851, 0.701, 0.851, 0.749, 0.899, 0.749, 0.849, 0.701, 0.801, 0.701, 0.801, 0.749, 0.849, 0.749, 0.799, 0.851, 0.751, 0.851, 0.751, 0.899, 0.799, 0.899, 0.749, 0.851, 0.701, 0.851, 0.701, 0.899, 0.749, 0.899, 0.299, 0.199, 0.299, 0.151, 0.276, 0.151, 0.276, 0.199, 0.274, 0.199, 0.274, 0.151, 0.251, 0.151, 0.251, 0.199, 0.799, 0.801, 0.751, 0.801, 0.751, 0.849, 0.799, 0.849, 0.249, 0.049, 0.249, 0.001001, 0.226, 0.001001, 0.226, 0.049, 0.224, 0.049, 0.224, 0.001001, 0.201, 0.001001, 0.201, 0.049, 0.749, 0.801, 0.701, 0.801, 0.701, 0.849, 0.749, 0.849, 0.399, 0.851, 0.351, 0.851, 0.351, 0.899, 0.399, 0.899, 0.299, 0.049, 0.299, 0.001001, 0.276, 0.001001, 0.276, 0.049, 0.274, 0.049, 0.274, 0.001001, 0.251, 0.001001, 0.251, 0.049, 0.349, 0.851, 0.301, 0.851, 0.301, 0.899, 0.349, 0.899, 0.249, 0.099, 0.249, 0.051, 0.226, 0.051, 0.226, 0.099, 0.224, 0.099, 0.224, 0.051, 0.201, 0.051, 0.201, 0.099, 0.399, 0.801, 0.351, 0.801, 0.351, 0.849, 0.399, 0.849, 0.349, 0.801, 0.301, 0.801, 0.301, 0.849, 0.349, 0.849, 0.499, 0.851, 0.451, 0.851, 0.451, 0.899, 0.499, 0.899, 0.449, 0.851, 0.401, 0.851, 0.401, 0.899, 0.449, 0.899, 0.499, 0.801, 0.451, 0.801, 0.451, 0.849, 0.499, 0.849, 0.449, 0.801, 0.401, 0.801, 0.401, 0.849, 0.449, 0.849, 0.299, 0.099, 0.299, 0.051, 0.276, 0.051, 0.276, 0.099, 0.274, 0.099, 0.274, 0.051, 0.251, 0.051, 0.251, 0.099, 0.599, 0.851, 0.551, 0.851, 0.551, 0.899, 0.599, 0.899, 0.549, 0.851, 0.501, 0.851, 0.501, 0.899, 0.549, 0.899, 0.149, 0.249, 0.149, 0.201, 0.126, 0.201, 0.126, 0.249, 0.124, 0.249, 0.124, 0.201, 0.101, 0.201, 0.101, 0.249, 0.599, 0.801, 0.551, 0.801, 0.551, 0.849, 0.599, 0.849, 0.199, 0.249, 0.199, 0.201, 0.176, 0.201, 0.176, 0.249, 0.174, 0.249, 0.174, 0.201, 0.151, 0.201, 0.151, 0.249, 0.549, 0.801, 0.501, 0.801, 0.501, 0.849, 0.549, 0.849, 0.149, 0.299, 0.149, 0.251, 0.126, 0.251, 0.126, 0.299, 0.124, 0.299, 0.124, 0.251, 0.101, 0.251, 0.101, 0.299, 0.699, 0.851, 0.651, 0.851, 0.651, 0.899, 0.699, 0.899, 0.649, 0.851, 0.601, 0.851, 0.601, 0.899, 0.649, 0.899, 0.699, 0.801, 0.651, 0.801, 0.651, 0.849, 0.699, 0.849, 0.649, 0.801, 0.601, 0.801, 0.601, 0.849, 0.649, 0.849, 0.899, 0.051, 0.851, 0.051, 0.851, 0.099, 0.899, 0.099, 0.849, 0.051, 0.801, 0.051, 0.801, 0.099, 0.849, 0.099, 0.899, 0.001001, 0.851, 0.001001, 0.851, 0.049, 0.899, 0.049, 0.849, 0.001001, 0.801, 0.001001, 0.801, 0.049, 0.849, 0.049, 0.199, 0.299, 0.199, 0.251, 0.176, 0.251, 0.176, 0.299, 0.174, 0.299, 0.174, 0.251, 0.151, 0.251, 0.151, 0.299, 0.899, 0.351, 0.851, 0.351, 0.851, 0.399, 0.899, 0.399, 0.049, 0.249, 0.049, 0.201, 0.026, 0.201, 0.026, 0.249, 0.024, 0.249, 0.024, 0.201, 0.001001, 0.201, 0.001001, 0.249, 0.849, 0.351, 0.801, 0.351, 0.801, 0.399, 0.849, 0.399, 0.099, 0.249, 0.099, 0.201, 0.076, 0.201, 0.076, 0.249, 0.074, 0.249, 0.074, 0.201, 0.051, 0.201, 0.051, 0.249, 0.899, 0.301, 0.851, 0.301, 0.851, 0.349, 0.899, 0.349, 0.849, 0.301, 0.801, 0.301, 0.801, 0.349, 0.849, 0.349, 0.049, 0.299, 0.049, 0.251, 0.026, 0.251, 0.026, 0.299, 0.099, 0.851, 0.051, 0.851, 0.051, 0.899, 0.099, 0.899, 0.049, 0.851, 0.001001, 0.851, 0.001001, 0.899, 0.049, 0.899, 0.099, 0.801, 0.051, 0.801, 0.051, 0.849, 0.099, 0.849, 0.049, 0.801, 0.001001, 0.801, 0.001001, 0.849, 0.049, 0.849, 0.899, 0.451, 0.851, 0.451, 0.851, 0.499, 0.899, 0.499, 0.849, 0.451, 0.801, 0.451, 0.801, 0.499, 0.849, 0.499, 0.024, 0.299, 0.024, 0.251, 0.001001, 0.251, 0.001001, 0.299, 0.099, 0.299, 0.099, 0.251, 0.076, 0.251, 0.076, 0.299, 0.899, 0.401, 0.851, 0.401, 0.851, 0.449, 0.899, 0.449, 0.074, 0.299, 0.074, 0.251, 0.051, 0.251, 0.051, 0.299, 0.249, 0.249, 0.249, 0.201, 0.226, 0.201, 0.226, 0.249, 0.849, 0.401, 0.801, 0.401, 0.801, 0.449, 0.849, 0.449, 0.224, 0.249, 0.224, 0.201, 0.201, 0.201, 0.201, 0.249, 0.299, 0.249, 0.299, 0.201, 0.276, 0.201, 0.276, 0.249, 0.274, 0.249, 0.274, 0.201, 0.251, 0.201, 0.251, 0.249, 0.199, 0.851, 0.151, 0.851, 0.151, 0.899, 0.199, 0.899, 0.249, 0.299, 0.249, 0.251, 0.226, 0.251, 0.226, 0.299, 0.224, 0.299, 0.224, 0.251, 0.201, 0.251, 0.201, 0.299, 0.149, 0.851, 0.101, 0.851, 0.101, 0.899, 0.149, 0.899, 0.199, 0.801, 0.151, 0.801, 0.151, 0.849, 0.199, 0.849, 0.149, 0.801, 0.101, 0.801, 0.101, 0.849, 0.149, 0.849, 0.299, 0.851, 0.251, 0.851, 0.251, 0.899, 0.299, 0.899, 0.249, 0.851, 0.201, 0.851, 0.201, 0.899, 0.249, 0.899, 0.299, 0.801, 0.251, 0.801, 0.251, 0.849, 0.299, 0.849, 0.299, 0.299, 0.299, 0.251, 0.276, 0.251, 0.276, 0.299, 0.274, 0.299, 0.274, 0.251, 0.251, 0.251, 0.251, 0.299, 0.249, 0.801, 0.201, 0.801, 0.201, 0.849, 0.249, 0.849, 0.899, 0.551, 0.851, 0.551, 0.851, 0.599, 0.899, 0.599, 0.249, 0.349, 0.249, 0.301, 0.226, 0.301, 0.226, 0.349, 0.224, 0.349, 0.224, 0.301, 0.201, 0.301, 0.201, 0.349, 0.849, 0.551, 0.801, 0.551, 0.801, 0.599, 0.849, 0.599, 0.299, 0.349, 0.299, 0.301, 0.276, 0.301, 0.276, 0.349, 0.274, 0.349, 0.274, 0.301, 0.251, 0.301, 0.251, 0.349, 0.899, 0.501, 0.851, 0.501, 0.851, 0.549, 0.899, 0.549, 0.249, 0.399, 0.249, 0.351, 0.226, 0.351, 0.226, 0.399, 0.224, 0.399, 0.224, 0.351, 0.201, 0.351, 0.201, 0.399, 0.849, 0.501, 0.801, 0.501, 0.801, 0.549, 0.849, 0.549, 0.899, 0.651, 0.851, 0.651, 0.851, 0.699, 0.899, 0.699, 0.849, 0.651, 0.801, 0.651, 0.801, 0.699, 0.849, 0.699, 0.899, 0.601, 0.851, 0.601, 0.851, 0.649, 0.899, 0.649, 0.849, 0.601, 0.801, 0.601, 0.801, 0.649, 0.849, 0.649, 0.899, 0.151, 0.851, 0.151, 0.851, 0.199, 0.899, 0.199, 0.849, 0.151, 0.801, 0.151, 0.801, 0.199, 0.849, 0.199, 0.899, 0.101, 0.851, 0.101, 0.851, 0.149, 0.899, 0.149, 0.849, 0.101, 0.801, 0.101, 0.801, 0.149, 0.849, 0.149, 0.299, 0.399, 0.299, 0.351, 0.276, 0.351, 0.276, 0.399, 0.274, 0.399, 0.274, 0.351, 0.251, 0.351, 0.251, 0.399, 0.899, 0.251, 0.851, 0.251, 0.851, 0.299, 0.899, 0.299, 0.149, 0.349, 0.149, 0.301, 0.126, 0.301, 0.126, 0.349, 0.124, 0.349, 0.124, 0.301, 0.101, 0.301, 0.101, 0.349, 0.849, 0.251, 0.801, 0.251, 0.801, 0.299, 0.849, 0.299, 0.199, 0.349, 0.199, 0.301, 0.176, 0.301, 0.176, 0.349, 0.174, 0.349, 0.174, 0.301, 0.151, 0.301, 0.151, 0.349, 0.899, 0.201, 0.851, 0.201, 0.851, 0.249, 0.899, 0.249, 0.849, 0.201, 0.801, 0.201, 0.801, 0.249, 0.849, 0.249, 0.149, 0.399, 0.149, 0.351, 0.126, 0.351, 0.126, 0.399, 0.799, 0.751, 0.751, 0.751, 0.751, 0.799, 0.799, 0.799, 0.749, 0.751, 0.701, 0.751, 0.701, 0.799, 0.749, 0.799, 0.799, 0.701, 0.751, 0.701, 0.751, 0.749, 0.799, 0.749, 0.749, 0.701, 0.701, 0.701, 0.701, 0.749, 0.749, 0.749, 0.799, 0.651, 0.751, 0.651, 0.751, 0.699, 0.799, 0.699, 0.749, 0.651, 0.701, 0.651, 0.701, 0.699, 0.749, 0.699, 0.124, 0.399, 0.124, 0.351, 0.101, 0.351, 0.101, 0.399, 0.199, 0.399, 0.199, 0.351, 0.176, 0.351, 0.176, 0.399, 0.799, 0.601, 0.751, 0.601, 0.751, 0.649, 0.799, 0.649, 0.174, 0.399, 0.174, 0.351, 0.151, 0.351, 0.151, 0.399, 0.049, 0.349, 0.049, 0.301, 0.026, 0.301, 0.026, 0.349, 0.749, 0.601, 0.701, 0.601, 0.701, 0.649, 0.749, 0.649, 0.024, 0.349, 0.024, 0.301, 0.001001, 0.301, 0.001001, 0.349, 0.099, 0.349, 0.099, 0.301, 0.076, 0.301, 0.076, 0.349, 0.074, 0.349, 0.074, 0.301, 0.051, 0.301, 0.051, 0.349, 0.699, 0.751, 0.651, 0.751, 0.651, 0.799, 0.699, 0.799, 0.049, 0.399, 0.049, 0.351, 0.026, 0.351, 0.026, 0.399, 0.024, 0.399, 0.024, 0.351, 0.001001, 0.351, 0.001001, 0.399, 0.649, 0.751, 0.601, 0.751, 0.601, 0.799, 0.649, 0.799, 0.699, 0.701, 0.651, 0.701, 0.651, 0.749, 0.699, 0.749, 0.649, 0.701, 0.601, 0.701, 0.601, 0.749, 0.649, 0.749, 0.399, 0.751, 0.351, 0.751, 0.351, 0.799, 0.399, 0.799, 0.349, 0.751, 0.301, 0.751, 0.301, 0.799, 0.349, 0.799, 0.399, 0.701, 0.351, 0.701, 0.351, 0.749, 0.399, 0.749, 0.099, 0.399, 0.099, 0.351, 0.076, 0.351, 0.076, 0.399, 0.074, 0.399, 0.074, 0.351, 0.051, 0.351, 0.051, 0.399, 0.349, 0.701, 0.301, 0.701, 0.301, 0.749, 0.349, 0.749, 0.499, 0.751, 0.451, 0.751, 0.451, 0.799, 0.499, 0.799, 0.349, 0.149, 0.349, 0.101, 0.326, 0.101, 0.326, 0.149, 0.324, 0.149, 0.324, 0.101, 0.301, 0.101, 0.301, 0.149, 0.449, 0.751, 0.401, 0.751, 0.401, 0.799, 0.449, 0.799, 0.399, 0.149, 0.399, 0.101, 0.376, 0.101, 0.376, 0.149, 0.374, 0.149, 0.374, 0.101, 0.351, 0.101, 0.351, 0.149, 0.499, 0.701, 0.451, 0.701, 0.451, 0.749, 0.499, 0.749, 0.349, 0.199, 0.349, 0.151, 0.326, 0.151, 0.326, 0.199, 0.324, 0.199, 0.324, 0.151, 0.301, 0.151, 0.301, 0.199, 0.449, 0.701, 0.401, 0.701, 0.401, 0.749, 0.449, 0.749, 0.599, 0.751, 0.551, 0.751, 0.551, 0.799, 0.599, 0.799, 0.549, 0.751, 0.501, 0.751, 0.501, 0.799, 0.549, 0.799, 0.599, 0.701, 0.551, 0.701, 0.551, 0.749, 0.599, 0.749, 0.549, 0.701, 0.501, 0.701, 0.501, 0.749, 0.549, 0.749, 0.799, 0.051, 0.751, 0.051, 0.751, 0.099, 0.799, 0.099, 0.749, 0.051, 0.701, 0.051, 0.701, 0.099, 0.749, 0.099, 0.799, 0.001001, 0.751, 0.001001, 0.751, 0.049, 0.799, 0.049, 0.749, 0.001001, 0.701, 0.001001, 0.701, 0.049, 0.749, 0.049, 0.399, 0.199, 0.399, 0.151, 0.376, 0.151, 0.376, 0.199, 0.374, 0.199, 0.374, 0.151, 0.351, 0.151, 0.351, 0.199, 0.799, 0.151, 0.751, 0.151, 0.751, 0.199, 0.799, 0.199, 0.349, 0.049, 0.349, 0.001001, 0.326, 0.001001, 0.326, 0.049, 0.324, 0.049, 0.324, 0.001001, 0.301, 0.001001, 0.301, 0.049, 0.749, 0.151, 0.701, 0.151, 0.701, 0.199, 0.749, 0.199, 0.399, 0.049, 0.399, 0.001001, 0.376, 0.001001, 0.376, 0.049, 0.374, 0.049, 0.374, 0.001001, 0.351, 0.001001, 0.351, 0.049, 0.799, 0.101, 0.751, 0.101, 0.751, 0.149, 0.799, 0.149, 0.749, 0.101, 0.701, 0.101, 0.701, 0.149, 0.749, 0.149, 0.349, 0.099, 0.349, 0.051, 0.326, 0.051, 0.326, 0.099, 0.799, 0.451, 0.751, 0.451, 0.751, 0.499, 0.799, 0.499, 0.749, 0.451, 0.701, 0.451, 0.701, 0.499, 0.749, 0.499, 0.799, 0.401, 0.751, 0.401, 0.751, 0.449, 0.799, 0.449, 0.749, 0.401, 0.701, 0.401, 0.701, 0.449, 0.749, 0.449, 0.799, 0.551, 0.751, 0.551, 0.751, 0.599, 0.799, 0.599, 0.749, 0.551, 0.701, 0.551, 0.701, 0.599, 0.749, 0.599, 0.324, 0.099, 0.324, 0.051, 0.301, 0.051, 0.301, 0.099, 0.399, 0.099, 0.399, 0.051, 0.376, 0.051, 0.376, 0.099, 0.799, 0.501, 0.751, 0.501, 0.751, 0.549, 0.799, 0.549, 0.374, 0.099, 0.374, 0.051, 0.351, 0.051, 0.351, 0.099, 0.349, 0.249, 0.349, 0.201, 0.326, 0.201, 0.326, 0.249, 0.749, 0.501, 0.701, 0.501, 0.701, 0.549, 0.749, 0.549, 0.324, 0.249, 0.324, 0.201, 0.301, 0.201, 0.301, 0.249, 0.399, 0.249, 0.399, 0.201, 0.376, 0.201, 0.376, 0.249, 0.799, 0.251, 0.751, 0.251, 0.751, 0.299, 0.799, 0.299, 0.374, 0.249, 0.374, 0.201, 0.351, 0.201, 0.351, 0.249, 0.349, 0.299, 0.349, 0.251, 0.326, 0.251, 0.326, 0.299, 0.749, 0.251, 0.701, 0.251, 0.701, 0.299, 0.749, 0.299, 0.799, 0.201, 0.751, 0.201, 0.751, 0.249, 0.799, 0.249, 0.749, 0.201, 0.701, 0.201, 0.701, 0.249, 0.749, 0.249, 0.799, 0.351, 0.751, 0.351, 0.751, 0.399, 0.799, 0.399, 0.749, 0.351, 0.701, 0.351, 0.701, 0.399, 0.749, 0.399, 0.799, 0.301, 0.751, 0.301, 0.751, 0.349, 0.799, 0.349, 0.324, 0.299, 0.324, 0.251, 0.301, 0.251, 0.301, 0.299, 0.399, 0.299, 0.399, 0.251, 0.376, 0.251, 0.376, 0.299, 0.749, 0.301, 0.701, 0.301, 0.701, 0.349, 0.749, 0.349, 0.374, 0.299, 0.374, 0.251, 0.351, 0.251, 0.351, 0.299, 0.349, 0.349, 0.349, 0.301, 0.326, 0.301, 0.326, 0.349, 0.324, 0.349, 0.324, 0.301, 0.301, 0.301, 0.301, 0.349, 0.299, 0.751, 0.251, 0.751, 0.251, 0.799, 0.299, 0.799, 0.399, 0.349, 0.399, 0.301, 0.376, 0.301, 0.376, 0.349, 0.374, 0.349, 0.374, 0.301, 0.351, 0.301, 0.351, 0.349, 0.249, 0.751, 0.201, 0.751, 0.201, 0.799, 0.249, 0.799, 0.349, 0.399, 0.349, 0.351, 0.326, 0.351, 0.326, 0.399, 0.324, 0.399, 0.324, 0.351, 0.301, 0.351, 0.301, 0.399, 0.299, 0.701, 0.251, 0.701, 0.251, 0.749, 0.299, 0.749, 0.249, 0.701, 0.201, 0.701, 0.201, 0.749, 0.249, 0.749, 0.099, 0.751, 0.051, 0.751, 0.051, 0.799, 0.099, 0.799, 0.049, 0.751, 0.001001, 0.751, 0.001001, 0.799, 0.049, 0.799, 0.099, 0.701, 0.051, 0.701, 0.051, 0.749, 0.099, 0.749, 0.049, 0.701, 0.001001, 0.701, 0.001001, 0.749, 0.049, 0.749, 0.199, 0.751, 0.151, 0.751, 0.151, 0.799, 0.199, 0.799, 0.149, 0.751, 0.101, 0.751, 0.101, 0.799, 0.149, 0.799, 0.199, 0.701, 0.151, 0.701, 0.151, 0.749, 0.199, 0.749, 0.399, 0.399, 0.399, 0.351, 0.376, 0.351, 0.376, 0.399, 0.374, 0.399, 0.374, 0.351, 0.351, 0.351, 0.351, 0.399, 0.149, 0.701, 0.101, 0.701, 0.101, 0.749, 0.149, 0.749, 0.049, 0.449, 0.049, 0.401, 0.026, 0.401, 0.026, 0.449, 0.024, 0.449, 0.024, 0.401, 0.001001, 0.401, 0.001001, 0.449, 0.699, 0.651, 0.651, 0.651, 0.651, 0.699, 0.699, 0.699, 0.099, 0.449, 0.099, 0.401, 0.076, 0.401, 0.076, 0.449, 0.074, 0.449, 0.074, 0.401, 0.051, 0.401, 0.051, 0.449, 0.649, 0.651, 0.601, 0.651, 0.601, 0.699, 0.649, 0.699, 0.699, 0.601, 0.651, 0.601, 0.651, 0.649, 0.699, 0.649, 0.649, 0.601, 0.601, 0.601, 0.601, 0.649, 0.649, 0.649, 0.699, 0.551, 0.651, 0.551, 0.651, 0.599, 0.699, 0.599, 0.649, 0.551, 0.601, 0.551, 0.601, 0.599, 0.649, 0.599, 0.699, 0.501, 0.651, 0.501, 0.651, 0.549, 0.699, 0.549, 0.649, 0.501, 0.601, 0.501, 0.601, 0.549, 0.649, 0.549, 0.599, 0.651, 0.551, 0.651, 0.551, 0.699, 0.599, 0.699, 0.549, 0.651, 0.501, 0.651, 0.501, 0.699, 0.549, 0.699, 0.049, 0.499, 0.049, 0.451, 0.026, 0.451, 0.026, 0.499, 0.024, 0.499, 0.024, 0.451, 0.001001, 0.451, 0.001001, 0.499, 0.599, 0.601, 0.551, 0.601, 0.551, 0.649, 0.599, 0.649, 0.099, 0.499, 0.099, 0.451, 0.076, 0.451, 0.076, 0.499, 0.074, 0.499, 0.074, 0.451, 0.051, 0.451, 0.051, 0.499, 0.549, 0.601, 0.501, 0.601, 0.501, 0.649, 0.549, 0.649, 0.249, 0.449, 0.249, 0.401, 0.226, 0.401, 0.226, 0.449, 0.224, 0.449, 0.224, 0.401, 0.201, 0.401, 0.201, 0.449, 0.299, 0.449, 0.299, 0.401, 0.276, 0.401, 0.276, 0.449, 0.399, 0.651, 0.351, 0.651, 0.351, 0.699, 0.399, 0.699, 0.274, 0.449, 0.274, 0.401, 0.251, 0.401, 0.251, 0.449, 0.249, 0.499, 0.249, 0.451, 0.226, 0.451, 0.226, 0.499, 0.349, 0.651, 0.301, 0.651, 0.301, 0.699, 0.349, 0.699, 0.399, 0.601, 0.351, 0.601, 0.351, 0.649, 0.399, 0.649, 0.349, 0.601, 0.301, 0.601, 0.301, 0.649, 0.349, 0.649, 0.499, 0.651, 0.451, 0.651, 0.451, 0.699, 0.499, 0.699, 0.449, 0.651, 0.401, 0.651, 0.401, 0.699, 0.449, 0.699, 0.499, 0.601, 0.451, 0.601, 0.451, 0.649, 0.499, 0.649, 0.224, 0.499, 0.224, 0.451, 0.201, 0.451, 0.201, 0.499, 0.299, 0.499, 0.299, 0.451, 0.276, 0.451, 0.276, 0.499, 0.449, 0.601, 0.401, 0.601, 0.401, 0.649, 0.449, 0.649, 0.274, 0.499, 0.274, 0.451, 0.251, 0.451, 0.251, 0.499, 0.149, 0.449, 0.149, 0.401, 0.126, 0.401, 0.126, 0.449, 0.124, 0.449, 0.124, 0.401, 0.101, 0.401, 0.101, 0.449, 0.699, 0.051, 0.651, 0.051, 0.651, 0.099, 0.699, 0.099, 0.199, 0.449, 0.199, 0.401, 0.176, 0.401, 0.176, 0.449, 0.174, 0.449, 0.174, 0.401, 0.151, 0.401, 0.151, 0.449, 0.649, 0.051, 0.601, 0.051, 0.601, 0.099, 0.649, 0.099, 0.149, 0.499, 0.149, 0.451, 0.126, 0.451, 0.126, 0.499, 0.124, 0.499, 0.124, 0.451, 0.101, 0.451, 0.101, 0.499, 0.699, 0.001001, 0.651, 0.001001, 0.651, 0.049, 0.699, 0.049, 0.649, 0.001001, 0.601, 0.001001, 0.601, 0.049, 0.649, 0.049, 0.699, 0.151, 0.651, 0.151, 0.651, 0.199, 0.699, 0.199, 0.649, 0.151, 0.601, 0.151, 0.601, 0.199, 0.649, 0.199, 0.699, 0.101, 0.651, 0.101, 0.651, 0.149, 0.699, 0.149, 0.649, 0.101, 0.601, 0.101, 0.601, 0.149, 0.649, 0.149, 0.699, 0.251, 0.651, 0.251, 0.651, 0.299, 0.699, 0.299, 0.649, 0.251, 0.601, 0.251, 0.601, 0.299, 0.649, 0.299, 0.699, 0.201, 0.651, 0.201, 0.651, 0.249, 0.699, 0.249, 0.199, 0.499, 0.199, 0.451, 0.176, 0.451, 0.176, 0.499, 0.174, 0.499, 0.174, 0.451, 0.151, 0.451, 0.151, 0.499, 0.649, 0.201, 0.601, 0.201, 0.601, 0.249, 0.649, 0.249, 0.449, 0.249, 0.449, 0.201, 0.426, 0.201, 0.426, 0.249, 0.424, 0.249, 0.424, 0.201, 0.401, 0.201, 0.401, 0.249, 0.199, 0.651, 0.151, 0.651, 0.151, 0.699, 0.199, 0.699, 0.499, 0.249, 0.499, 0.201, 0.476, 0.201, 0.476, 0.249, 0.474, 0.249, 0.474, 0.201, 0.451, 0.201, 0.451, 0.249, 0.149, 0.651, 0.101, 0.651, 0.101, 0.699, 0.149, 0.699, 0.199, 0.601, 0.151, 0.601, 0.151, 0.649, 0.199, 0.649, 0.149, 0.601, 0.101, 0.601, 0.101, 0.649, 0.149, 0.649, 0.299, 0.651, 0.251, 0.651, 0.251, 0.699, 0.299, 0.699, 0.249, 0.651, 0.201, 0.651, 0.201, 0.699, 0.249, 0.699, 0.299, 0.601, 0.251, 0.601, 0.251, 0.649, 0.299, 0.649, 0.249, 0.601, 0.201, 0.601, 0.201, 0.649, 0.249, 0.649, 0.699, 0.351, 0.651, 0.351, 0.651, 0.399, 0.699, 0.399, 0.649, 0.351, 0.601, 0.351, 0.601, 0.399, 0.649, 0.399, 0.449, 0.299, 0.449, 0.251, 0.426, 0.251, 0.426, 0.299, 0.424, 0.299, 0.424, 0.251, 0.401, 0.251, 0.401, 0.299, 0.699, 0.301, 0.651, 0.301, 0.651, 0.349, 0.699, 0.349, 0.499, 0.299, 0.499, 0.251, 0.476, 0.251, 0.476, 0.299, 0.474, 0.299, 0.474, 0.251, 0.451, 0.251, 0.451, 0.299, 0.649, 0.301, 0.601, 0.301, 0.601, 0.349, 0.649, 0.349, 0.449, 0.149, 0.449, 0.101, 0.426, 0.101, 0.426, 0.149, 0.424, 0.149, 0.424, 0.101, 0.401, 0.101, 0.401, 0.149, 0.499, 0.149, 0.499, 0.101, 0.476, 0.101, 0.476, 0.149, 0.699, 0.451, 0.651, 0.451, 0.651, 0.499, 0.699, 0.499, 0.474, 0.149, 0.474, 0.101, 0.451, 0.101, 0.451, 0.149, 0.449, 0.199, 0.449, 0.151, 0.426, 0.151, 0.426, 0.199, 0.649, 0.451, 0.601, 0.451, 0.601, 0.499, 0.649, 0.499, 0.699, 0.401, 0.651, 0.401, 0.651, 0.449, 0.699, 0.449, 0.649, 0.401, 0.601, 0.401, 0.601, 0.449, 0.649, 0.449, 0.099, 0.651, 0.051, 0.651, 0.051, 0.699, 0.099, 0.699, 0.049, 0.651, 0.001001, 0.651, 0.001001, 0.699, 0.049, 0.699, 0.099, 0.601, 0.051, 0.601, 0.051, 0.649, 0.099, 0.649, 0.424, 0.199, 0.424, 0.151, 0.401, 0.151, 0.401, 0.199, 0.499, 0.199, 0.499, 0.151, 0.476, 0.151, 0.476, 0.199, 0.049, 0.601, 0.001001, 0.601, 0.001001, 0.649, 0.049, 0.649, 0.474, 0.199, 0.474, 0.151, 0.451, 0.151, 0.451, 0.199, 0.449, 0.049, 0.449, 0.001001, 0.426, 0.001001, 0.426, 0.049, 0.599, 0.551, 0.551, 0.551, 0.551, 0.599, 0.599, 0.599, 0.424, 0.049, 0.424, 0.001001, 0.401, 0.001001, 0.401, 0.049, 0.499, 0.049, 0.499, 0.001001, 0.476, 0.001001, 0.476, 0.049, 0.549, 0.551, 0.501, 0.551, 0.501, 0.599, 0.549, 0.599, 0.474, 0.049, 0.474, 0.001001, 0.451, 0.001001, 0.451, 0.049, 0.449, 0.099, 0.449, 0.051, 0.426, 0.051, 0.426, 0.099, 0.599, 0.501, 0.551, 0.501, 0.551, 0.549, 0.599, 0.549, 0.549, 0.501, 0.501, 0.501, 0.501, 0.549, 0.549, 0.549, 0.599, 0.451, 0.551, 0.451, 0.551, 0.499, 0.599, 0.499, 0.549, 0.451, 0.501, 0.451, 0.501, 0.499, 0.549, 0.499, 0.599, 0.401, 0.551, 0.401, 0.551, 0.449, 0.599, 0.449, 0.549, 0.401, 0.501, 0.401, 0.501, 0.449, 0.549, 0.449, 0.424, 0.099, 0.424, 0.051, 0.401, 0.051, 0.401, 0.099, 0.499, 0.551, 0.451, 0.551, 0.451, 0.599, 0.499, 0.599, 0.449, 0.551, 0.401, 0.551, 0.401, 0.599, 0.449, 0.599, 0.499, 0.099, 0.499, 0.051, 0.476, 0.051, 0.476, 0.099, 0.474, 0.099, 0.474, 0.051, 0.451, 0.051, 0.451, 0.099, 0.499, 0.501, 0.451, 0.501, 0.451, 0.549, 0.499, 0.549, 0.349, 0.449, 0.349, 0.401, 0.326, 0.401, 0.326, 0.449, 0.324, 0.449, 0.324, 0.401, 0.301, 0.401, 0.301, 0.449, 0.449, 0.501, 0.401, 0.501, 0.401, 0.549, 0.449, 0.549, 0.399, 0.449, 0.399, 0.401, 0.376, 0.401, 0.376, 0.449, 0.374, 0.449, 0.374, 0.401, 0.351, 0.401, 0.351, 0.449, 0.599, 0.051, 0.551, 0.051, 0.551, 0.099, 0.599, 0.099, 0.549, 0.051, 0.501, 0.051, 0.501, 0.099, 0.549, 0.099, 0.599, 0.001001, 0.551, 0.001001, 0.551, 0.049, 0.599, 0.049, 0.549, 0.001001, 0.501, 0.001001, 0.501, 0.049, 0.549, 0.049, 0.299, 0.551, 0.251, 0.551, 0.251, 0.599, 0.299, 0.599, 0.249, 0.551, 0.201, 0.551, 0.201, 0.599, 0.249, 0.599, 0.299, 0.501, 0.251, 0.501, 0.251, 0.549, 0.299, 0.549, 0.249, 0.501, 0.201, 0.501, 0.201, 0.549, 0.249, 0.549, 0.399, 0.551, 0.351, 0.551, 0.351, 0.599, 0.399, 0.599, 0.349, 0.499, 0.349, 0.451, 0.326, 0.451, 0.326, 0.499, 0.324, 0.499, 0.324, 0.451, 0.301, 0.451, 0.301, 0.499, 0.349, 0.551, 0.301, 0.551, 0.301, 0.599, 0.349, 0.599, 0.399, 0.499, 0.399, 0.451, 0.376, 0.451, 0.376, 0.499, 0.374, 0.499, 0.374, 0.451, 0.351, 0.451, 0.351, 0.499, 0.399, 0.501, 0.351, 0.501, 0.351, 0.549, 0.399, 0.549, 0.449, 0.349, 0.449, 0.301, 0.426, 0.301, 0.426, 0.349, 0.424, 0.349, 0.424, 0.301, 0.401, 0.301, 0.401, 0.349, 0.349, 0.501, 0.301, 0.501, 0.301, 0.549, 0.349, 0.549, 0.174, 0.502, 0.174, 0.549, 0.152, 0.549, 0.599, 0.349, 0.599, 0.302, 0.577, 0.349, 0.199, 0.552, 0.199, 0.599, 0.177, 0.599, 0.174, 0.599, 0.174, 0.552, 0.152, 0.599, 0.124, 0.552, 0.102, 0.599, 0.124, 0.599, 0.549, 0.399, 0.549, 0.352, 0.527, 0.399, 0.151, 0.598, 0.151, 0.551, 0.173, 0.551, 0.176, 0.551, 0.176, 0.598, 0.198, 0.551, 0.101, 0.598, 0.123, 0.551, 0.101, 0.551, 0.149, 0.599, 0.149, 0.552, 0.127, 0.599, 0.599, 0.202, 0.599, 0.249, 0.577, 0.249, 0.502, 0.399, 0.524, 0.352, 0.524, 0.399, 0.199, 0.502, 0.199, 0.549, 0.177, 0.549, 0.599, 0.399, 0.599, 0.352, 0.577, 0.399, 0.574, 0.302, 0.552, 0.349, 0.574, 0.349, 0.124, 0.549, 0.124, 0.502, 0.102, 0.549, 0.524, 0.302, 0.524, 0.349, 0.502, 0.349, 0.148, 0.551, 0.126, 0.598, 0.126, 0.551, 0.151, 0.548, 0.173, 0.501, 0.151, 0.501, 0.524, 0.299, 0.524, 0.252, 0.502, 0.299, 0.176, 0.548, 0.198, 0.501, 0.176, 0.501, 0.123, 0.501, 0.101, 0.548, 0.101, 0.501, 0.424, 0.402, 0.424, 0.449, 0.402, 0.449, 0.549, 0.299, 0.549, 0.252, 0.527, 0.299, 0.599, 0.252, 0.577, 0.299, 0.599, 0.299, 0.149, 0.549, 0.149, 0.502, 0.127, 0.549, 0.148, 0.501, 0.126, 0.548, 0.126, 0.501, 0.574, 0.352, 0.552, 0.399, 0.574, 0.399, 0.574, 0.202, 0.574, 0.249, 0.552, 0.249, 0.552, 0.299, 0.574, 0.252, 0.574, 0.299, 0.524, 0.202, 0.524, 0.249, 0.502, 0.249, 0.573, 0.251, 0.551, 0.298, 0.551, 0.251, 0.576, 0.298, 0.598, 0.251, 0.576, 0.251, 0.523, 0.251, 0.501, 0.298, 0.501, 0.251, 0.548, 0.251, 0.526, 0.298, 0.526, 0.251, 0.551, 0.248, 0.573, 0.201, 0.551, 0.201, 0.576, 0.248, 0.576, 0.201, 0.598, 0.201, 0.527, 0.249, 0.549, 0.202, 0.549, 0.249, 0.501, 0.248, 0.523, 0.201, 0.501, 0.201, 0.548, 0.201, 0.526, 0.248, 0.526, 0.201, 0.551, 0.398, 0.551, 0.351, 0.573, 0.351, 0.598, 0.351, 0.576, 0.398, 0.576, 0.351, 0.523, 0.351, 0.501, 0.398, 0.501, 0.351, 0.449, 0.452, 0.427, 0.499, 0.449, 0.499, 0.549, 0.302, 0.549, 0.349, 0.527, 0.349, 0.548, 0.351, 0.526, 0.398, 0.526, 0.351, 0.551, 0.348, 0.573, 0.301, 0.551, 0.301, 0.598, 0.301, 0.576, 0.348, 0.576, 0.301, 0.501, 0.348, 0.501, 0.301, 0.523, 0.301, 0.452, 0.499, 0.474, 0.452, 0.474, 0.499, 0.474, 0.449, 0.474, 0.402, 0.452, 0.449, 0.526, 0.348, 0.548, 0.301, 0.526, 0.301, 0.449, 0.402, 0.449, 0.449, 0.427, 0.449, 0.473, 0.451, 0.451, 0.498, 0.451, 0.451, 0.499, 0.452, 0.477, 0.499, 0.499, 0.499, 0.424, 0.499, 0.424, 0.452, 0.402, 0.499, 0.476, 0.498, 0.498, 0.451, 0.476, 0.451, 0.477, 0.449, 0.499, 0.402, 0.499, 0.449, 0.401, 0.451, 0.401, 0.498, 0.423, 0.451, 0.426, 0.498, 0.426, 0.451, 0.448, 0.451, 0.451, 0.448, 0.473, 0.401, 0.451, 0.401, 0.498, 0.401, 0.476, 0.448, 0.476, 0.401, 0.599, 0.151, 0.551, 0.151, 0.551, 0.199, 0.599, 0.199, 0.499, 0.349, 0.499, 0.301, 0.476, 0.301, 0.476, 0.349, 0.474, 0.349, 0.474, 0.301, 0.451, 0.301, 0.451, 0.349, 0.549, 0.151, 0.501, 0.151, 0.501, 0.199, 0.549, 0.199, 0.599, 0.101, 0.551, 0.101, 0.551, 0.149, 0.599, 0.149, 0.401, 0.448, 0.401, 0.401, 0.423, 0.401, 0.549, 0.101, 0.501, 0.101, 0.501, 0.149, 0.549, 0.149, 0.099, 0.551, 0.051, 0.551, 0.051, 0.599, 0.099, 0.599, 0.426, 0.401, 0.426, 0.448, 0.448, 0.401, 0.049, 0.551, 0.001001, 0.551, 0.001001, 0.599, 0.049, 0.599, 0.099, 0.501, 0.051, 0.501, 0.051, 0.549, 0.099, 0.549, 0.449, 0.399, 0.449, 0.351, 0.426, 0.351, 0.426, 0.399, 0.424, 0.399, 0.424, 0.351, 0.401, 0.351, 0.401, 0.399, 0.049, 0.501, 0.001001, 0.501, 0.001001, 0.549, 0.049, 0.549, 0.499, 0.399, 0.499, 0.351, 0.476, 0.351, 0.476, 0.399, 0.474, 0.399, 0.474, 0.351, 0.451, 0.351, 0.451, 0.399])
me_sphere.use_remesh_preserve_volume = False
me_sphere.use_remesh_preserve_attributes = False
me_sphere.use_mirror_vertex_groups = False
me_sphere.update()
me_cube = bpy.data.meshes.new('Cube')
me_cube.from_pydata([(1.0, 1.0, -1.0), (1.0, -1.0, -1.0), (-1.0, -1.0, -1.0), (-1.0, 1.0, -1.0), (1.0, 1.0, 1.0), (1.0, -1.0, 1.0), (-1.0, -1.0, 1.0), (-1.0, 1.0, 1.0)], [], [(0, 1, 2, 3), (4, 7, 6, 5), (0, 4, 5, 1), (1, 5, 6, 2), (2, 6, 7, 3), (4, 0, 3, 7)])
_uv = me_cube.uv_layers.new(name='UVMap')
_uv.uv.foreach_set('vector', [0.999, 0.001001, 0.6677, 0.001001, 0.6677, 0.3323, 0.999, 0.3323, 0.3323, 0.001001, 0.001001, 0.001001, 0.001001, 0.3323, 0.3323, 0.3323, 0.3323, 0.3343, 0.001001, 0.3343, 0.001001, 0.6657, 0.3323, 0.6657, 0.6657, 0.001001, 0.3343, 0.001001, 0.3343, 0.3323, 0.6657, 0.3323, 0.6657, 0.3343, 0.3343, 0.3343, 0.3343, 0.6657, 0.6657, 0.6657, 0.999, 0.3343, 0.6677, 0.3343, 0.6677, 0.6657, 0.999, 0.6657])
me_cube.materials.append(mat_material)
me_cube.use_remesh_preserve_volume = False
me_cube.use_remesh_preserve_attributes = False
me_cube.use_mirror_vertex_groups = False
me_cube.update()

# ---- objects
ob_mdl_sphere = bpy.data.objects.new('mdl_sphere', me_sphere)
ob_mdl_cube = bpy.data.objects.new('mdl_cube', me_cube)
ob_lamp = bpy.data.objects.new('Lamp', light_lamp)
ob_camera = bpy.data.objects.new('Camera', cam_camera)

# ---- transforms, parenting, visibility, modifiers, constraints
ob_mdl_sphere.location = (0.0, 0.0, 0.0)
ob_mdl_sphere.lineart.crease_threshold = 0.0
ob_mdl_cube.location = (0.0, 0.0, 0.0)
ob_mdl_cube.lock_rotations_4d = False
ob_mdl_cube.empty_display_type = 'ARROWS'
ob_mdl_cube.lineart.crease_threshold = 0.0
ob_lamp.location = (4.076, 1.005, 5.904)
ob_lamp.rotation_euler = (0.6503, 0.05522, 1.866)
ob_lamp.lock_rotations_4d = False
ob_lamp.empty_display_type = 'ARROWS'
ob_lamp.color = (0.0, 0.0, 0.0, 0.0)
ob_lamp.lineart.crease_threshold = 0.0
ob_camera.location = (7.481, -6.508, 5.344)
ob_camera.rotation_euler = (1.109, 0.01082, 0.8149)
ob_camera.lock_rotations_4d = False
ob_camera.empty_display_type = 'ARROWS'
ob_camera.color = (0.0, 0.0, 0.0, 0.0)
ob_camera.display_type = 'WIRE'
ob_camera.lineart.crease_threshold = 0.0

# ---- collection membership
col_collection_1.objects.link(ob_mdl_sphere)
col_collection_1.objects.link(ob_mdl_cube)
col_collection_1.objects.link(ob_lamp)
col_collection_1.objects.link(ob_camera)

# ---- scene / render settings (as saved in the file)
scene.camera = ob_camera
scene.frame_start = 1; scene.frame_end = 250; scene.frame_set(1)
scene.render.engine = 'BLENDER_EEVEE_NEXT'
scene.render.image_settings.color_mode = 'RGB'
scene.render.image_settings.compression = 90
scene.render.resolution_percentage = 50
scene.render.dither_intensity = 0.0
scene.cycles.use_denoising = False
scene.cycles.samples = 10
scene.cycles.sampling_pattern = 'TABULATED_SOBOL'
scene.cycles.light_sampling_threshold = 0.0
scene.cycles.use_adaptive_sampling = False
scene.cycles.use_light_tree = False
scene.cycles.blur_glossy = 0.0
scene.cycles.volume_bounces = 1
scene.cycles.pixel_filter_type = 'GAUSSIAN'
scene.cycles.sample_clamp_indirect = 0.0
scene.view_settings.view_transform = 'Standard'
bpy.context.view_layer.update()
